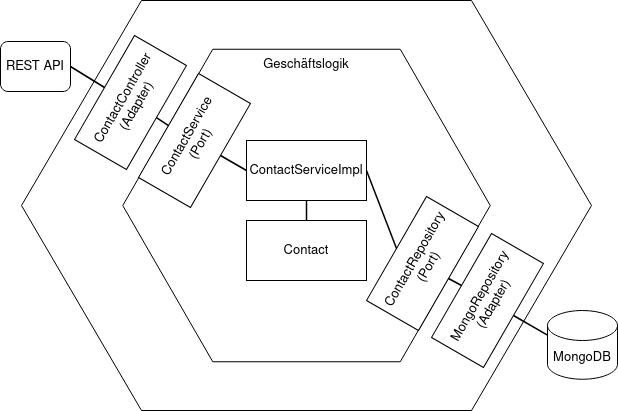

The diagram above was exported from draw.io. Its source (the exported page's mxGraphModel, read from the mxfile embedded in the PNG):
<mxGraphModel dx="2062" dy="722" grid="1" gridSize="10" guides="1" tooltips="1" connect="1" arrows="1" fold="1" page="1" pageScale="1" pageWidth="827" pageHeight="1169" math="0" shadow="0">
  <root>
    <mxCell id="0" />
    <mxCell id="1" parent="0" />
    <mxCell id="ocv0pCUEGBRjoVbZRWGx-3" value="" style="shape=hexagon;perimeter=hexagonPerimeter2;whiteSpace=wrap;html=1;fixedSize=1;fontSize=12;size=120;" parent="1" vertex="1">
      <mxGeometry x="40" y="50" width="570" height="410" as="geometry" />
    </mxCell>
    <mxCell id="ocv0pCUEGBRjoVbZRWGx-15" value="&lt;div style=&quot;font-size: 13px&quot;&gt;&lt;font style=&quot;font-size: 13px&quot;&gt;Geschäftslogik&lt;/font&gt;&lt;/div&gt;&lt;div style=&quot;font-size: 13px&quot;&gt;&lt;font style=&quot;font-size: 13px&quot;&gt;&lt;br&gt;&lt;/font&gt;&lt;/div&gt;&lt;div style=&quot;font-size: 13px&quot;&gt;&lt;font style=&quot;font-size: 13px&quot;&gt;&lt;br&gt;&lt;/font&gt;&lt;/div&gt;&lt;div style=&quot;font-size: 13px&quot;&gt;&lt;font style=&quot;font-size: 13px&quot;&gt;&lt;br&gt;&lt;/font&gt;&lt;/div&gt;&lt;div style=&quot;font-size: 13px&quot;&gt;&lt;font style=&quot;font-size: 13px&quot;&gt;&lt;br&gt;&lt;/font&gt;&lt;/div&gt;&lt;div style=&quot;font-size: 13px&quot;&gt;&lt;font style=&quot;font-size: 13px&quot;&gt;&lt;br&gt;&lt;/font&gt;&lt;/div&gt;&lt;div style=&quot;font-size: 13px&quot;&gt;&lt;font style=&quot;font-size: 13px&quot;&gt;&lt;br&gt;&lt;/font&gt;&lt;/div&gt;&lt;div style=&quot;font-size: 13px&quot;&gt;&lt;font style=&quot;font-size: 13px&quot;&gt;&lt;br&gt;&lt;/font&gt;&lt;/div&gt;&lt;div style=&quot;font-size: 13px&quot;&gt;&lt;font style=&quot;font-size: 13px&quot;&gt;&lt;br&gt;&lt;/font&gt;&lt;/div&gt;&lt;div style=&quot;font-size: 13px&quot;&gt;&lt;font style=&quot;font-size: 13px&quot;&gt;&lt;br&gt;&lt;/font&gt;&lt;/div&gt;&lt;div style=&quot;font-size: 13px&quot;&gt;&lt;font style=&quot;font-size: 13px&quot;&gt;&lt;br&gt;&lt;/font&gt;&lt;/div&gt;&lt;div style=&quot;font-size: 13px&quot;&gt;&lt;font style=&quot;font-size: 13px&quot;&gt;&lt;br&gt;&lt;/font&gt;&lt;/div&gt;&lt;div style=&quot;font-size: 13px&quot;&gt;&lt;font style=&quot;font-size: 13px&quot;&gt;&lt;br&gt;&lt;/font&gt;&lt;/div&gt;&lt;div style=&quot;font-size: 13px&quot;&gt;&lt;font style=&quot;font-size: 13px&quot;&gt;&lt;br&gt;&lt;/font&gt;&lt;/div&gt;&lt;div style=&quot;font-size: 13px&quot;&gt;&lt;font style=&quot;font-size: 13px&quot;&gt;&lt;br&gt;&lt;/font&gt;&lt;/div&gt;&lt;div style=&quot;font-size: 13px&quot;&gt;&lt;font style=&quot;font-size: 13px&quot;&gt;&lt;br&gt;&lt;/font&gt;&lt;/div&gt;&lt;div style=&quot;font-size: 13px&quot;&gt;&lt;font style=&quot;font-size: 13px&quot;&gt;&lt;br&gt;&lt;/font&gt;&lt;/div&gt;&lt;div style=&quot;font-size: 13px&quot;&gt;&lt;font style=&quot;font-size: 13px&quot;&gt;&lt;br&gt;&lt;/font&gt;&lt;/div&gt;&lt;div style=&quot;font-size: 13px&quot;&gt;&lt;font style=&quot;font-size: 13px&quot;&gt;&lt;br&gt;&lt;/font&gt;&lt;/div&gt;" style="shape=hexagon;perimeter=hexagonPerimeter2;whiteSpace=wrap;html=1;fixedSize=1;fontSize=12;size=90;" parent="1" vertex="1">
      <mxGeometry x="141.25" y="98.75" width="367.5" height="312.5" as="geometry" />
    </mxCell>
    <mxCell id="ocv0pCUEGBRjoVbZRWGx-5" value="&lt;font style=&quot;font-size: 13px&quot;&gt;ContactController (Adapter)&lt;/font&gt;" style="rounded=0;whiteSpace=wrap;html=1;fontSize=12;rotation=-60;" parent="1" vertex="1">
      <mxGeometry x="89" y="122" width="120" height="60" as="geometry" />
    </mxCell>
    <mxCell id="ocv0pCUEGBRjoVbZRWGx-6" value="&lt;font style=&quot;font-size: 13px&quot;&gt;ContactServiceImpl&lt;/font&gt;" style="rounded=0;whiteSpace=wrap;html=1;fontSize=12;" parent="1" vertex="1">
      <mxGeometry x="265" y="190" width="120" height="60" as="geometry" />
    </mxCell>
    <mxCell id="ocv0pCUEGBRjoVbZRWGx-7" value="&lt;font style=&quot;font-size: 13px&quot;&gt;ContactService (Port)&lt;/font&gt;" style="rounded=0;whiteSpace=wrap;html=1;fontSize=12;rotation=-60;" parent="1" vertex="1">
      <mxGeometry x="153" y="160" width="120" height="60" as="geometry" />
    </mxCell>
    <mxCell id="ocv0pCUEGBRjoVbZRWGx-8" value="&lt;font style=&quot;font-size: 13px&quot;&gt;ContactRepository (Port)&lt;/font&gt;" style="rounded=0;whiteSpace=wrap;html=1;fontSize=12;rotation=-60;" parent="1" vertex="1">
      <mxGeometry x="381" y="283" width="120" height="60" as="geometry" />
    </mxCell>
    <mxCell id="ocv0pCUEGBRjoVbZRWGx-10" value="&lt;font style=&quot;font-size: 13px&quot;&gt;MongoRepository (Adapter)&lt;/font&gt;" style="rounded=0;whiteSpace=wrap;html=1;fontSize=12;rotation=-60;" parent="1" vertex="1">
      <mxGeometry x="446" y="320" width="120" height="60" as="geometry" />
    </mxCell>
    <mxCell id="ocv0pCUEGBRjoVbZRWGx-12" value="&lt;font style=&quot;font-size: 13px&quot;&gt;Contact&lt;/font&gt;" style="rounded=0;whiteSpace=wrap;html=1;fontSize=12;" parent="1" vertex="1">
      <mxGeometry x="265" y="270" width="120" height="60" as="geometry" />
    </mxCell>
    <mxCell id="ocv0pCUEGBRjoVbZRWGx-18" value="" style="endArrow=none;html=1;rounded=0;fontSize=12;strokeWidth=1.5;entryX=0.5;entryY=0;entryDx=0;entryDy=0;exitX=0.5;exitY=1;exitDx=0;exitDy=0;" parent="1" source="ocv0pCUEGBRjoVbZRWGx-5" target="ocv0pCUEGBRjoVbZRWGx-7" edge="1">
      <mxGeometry width="50" height="50" relative="1" as="geometry">
        <mxPoint x="120" y="280" as="sourcePoint" />
        <mxPoint x="170" y="230" as="targetPoint" />
      </mxGeometry>
    </mxCell>
    <mxCell id="ocv0pCUEGBRjoVbZRWGx-19" value="" style="endArrow=none;html=1;rounded=0;fontSize=12;strokeWidth=1.5;entryX=0;entryY=0.5;entryDx=0;entryDy=0;exitX=0.5;exitY=1;exitDx=0;exitDy=0;" parent="1" source="ocv0pCUEGBRjoVbZRWGx-7" target="ocv0pCUEGBRjoVbZRWGx-6" edge="1">
      <mxGeometry width="50" height="50" relative="1" as="geometry">
        <mxPoint x="120" y="280" as="sourcePoint" />
        <mxPoint x="170" y="230" as="targetPoint" />
      </mxGeometry>
    </mxCell>
    <mxCell id="ocv0pCUEGBRjoVbZRWGx-20" value="" style="endArrow=none;html=1;rounded=0;fontSize=12;strokeWidth=1.5;entryX=1;entryY=0.5;entryDx=0;entryDy=0;exitX=0.5;exitY=0;exitDx=0;exitDy=0;" parent="1" source="ocv0pCUEGBRjoVbZRWGx-8" target="ocv0pCUEGBRjoVbZRWGx-6" edge="1">
      <mxGeometry width="50" height="50" relative="1" as="geometry">
        <mxPoint x="120" y="280" as="sourcePoint" />
        <mxPoint x="170" y="230" as="targetPoint" />
      </mxGeometry>
    </mxCell>
    <mxCell id="ocv0pCUEGBRjoVbZRWGx-21" value="" style="endArrow=none;html=1;rounded=0;fontSize=12;strokeWidth=1.5;entryX=0.5;entryY=1;entryDx=0;entryDy=0;exitX=0.5;exitY=0;exitDx=0;exitDy=0;" parent="1" source="ocv0pCUEGBRjoVbZRWGx-10" target="ocv0pCUEGBRjoVbZRWGx-8" edge="1">
      <mxGeometry width="50" height="50" relative="1" as="geometry">
        <mxPoint x="120" y="280" as="sourcePoint" />
        <mxPoint x="170" y="230" as="targetPoint" />
      </mxGeometry>
    </mxCell>
    <mxCell id="ocv0pCUEGBRjoVbZRWGx-22" value="&lt;font style=&quot;font-size: 13px&quot;&gt;MongoDB&lt;/font&gt;" style="shape=cylinder3;whiteSpace=wrap;html=1;boundedLbl=1;backgroundOutline=1;size=15;fontSize=12;" parent="1" vertex="1">
      <mxGeometry x="566" y="360" width="70" height="68.75" as="geometry" />
    </mxCell>
    <mxCell id="ocv0pCUEGBRjoVbZRWGx-24" value="&lt;font style=&quot;font-size: 13px&quot;&gt;REST&lt;/font&gt;&lt;font style=&quot;font-size: 13px&quot;&gt; API&lt;/font&gt;" style="rounded=1;whiteSpace=wrap;html=1;fontSize=12;" parent="1" vertex="1">
      <mxGeometry x="19" y="91" width="70" height="50" as="geometry" />
    </mxCell>
    <mxCell id="ocv0pCUEGBRjoVbZRWGx-25" value="" style="endArrow=none;html=1;rounded=0;fontSize=12;strokeWidth=1.5;entryX=0.5;entryY=1;entryDx=0;entryDy=0;exitX=0.5;exitY=0;exitDx=0;exitDy=0;" parent="1" source="ocv0pCUEGBRjoVbZRWGx-12" target="ocv0pCUEGBRjoVbZRWGx-6" edge="1">
      <mxGeometry width="50" height="50" relative="1" as="geometry">
        <mxPoint x="70" y="260" as="sourcePoint" />
        <mxPoint x="120" y="210" as="targetPoint" />
      </mxGeometry>
    </mxCell>
    <mxCell id="ocv0pCUEGBRjoVbZRWGx-26" value="" style="endArrow=none;html=1;rounded=0;fontSize=12;strokeWidth=1.5;exitX=1;exitY=0.5;exitDx=0;exitDy=0;entryX=0.5;entryY=0;entryDx=0;entryDy=0;endFill=0;" parent="1" source="ocv0pCUEGBRjoVbZRWGx-24" target="ocv0pCUEGBRjoVbZRWGx-5" edge="1">
      <mxGeometry width="50" height="50" relative="1" as="geometry">
        <mxPoint x="70" y="260" as="sourcePoint" />
        <mxPoint x="120" y="210" as="targetPoint" />
      </mxGeometry>
    </mxCell>
    <mxCell id="ocv0pCUEGBRjoVbZRWGx-27" value="" style="endArrow=none;html=1;rounded=0;fontSize=12;strokeWidth=1.5;exitX=0.5;exitY=1;exitDx=0;exitDy=0;entryX=0;entryY=0;entryDx=0;entryDy=24.6875;entryPerimeter=0;endFill=0;" parent="1" source="ocv0pCUEGBRjoVbZRWGx-10" target="ocv0pCUEGBRjoVbZRWGx-22" edge="1">
      <mxGeometry width="50" height="50" relative="1" as="geometry">
        <mxPoint x="90" y="125" as="sourcePoint" />
        <mxPoint x="133.01923788646718" y="147" as="targetPoint" />
      </mxGeometry>
    </mxCell>
  </root>
</mxGraphModel>